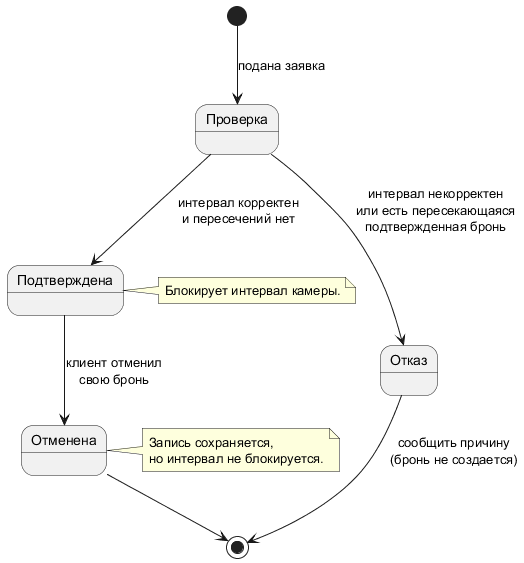

The diagram above was rendered by PlantUML. Its source (embedded in the PNG):
@startuml
[*] --> Проверка : подана заявка

Проверка --> Отказ : интервал некорректен\nили есть пересекающаяся\nподтвержденная бронь
Проверка --> Подтверждена : интервал корректен\nи пересечений нет

Отказ --> [*] : сообщить причину\n(бронь не создается)

Подтверждена --> Отменена : клиент отменил\nсвою бронь
Отменена --> [*]

note right of Подтверждена
  Блокирует интервал камеры.
end note

note right of Отменена
  Запись сохраняется,
  но интервал не блокируется.
end note
@enduml